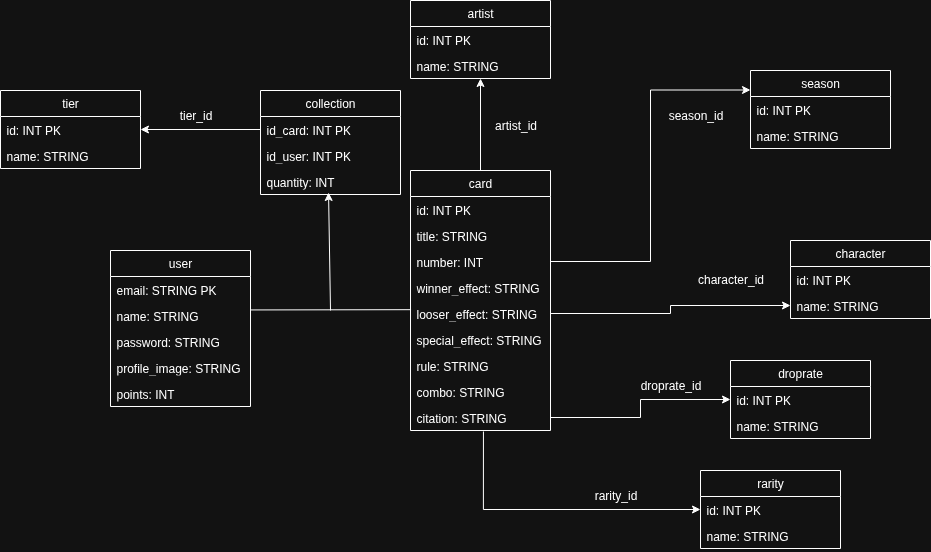

The diagram above was exported from draw.io. Its source (the exported page's mxGraphModel, read from the mxfile embedded in the PNG):
<mxGraphModel dx="2253" dy="777" grid="1" gridSize="10" guides="1" tooltips="1" connect="1" arrows="1" fold="1" page="1" pageScale="1" pageWidth="827" pageHeight="1169" math="0" shadow="0">
  <root>
    <mxCell id="0" />
    <mxCell id="1" parent="0" />
    <mxCell id="bao-scZ2mfOTdxJ5jmmJ-70" value="" style="edgeStyle=orthogonalEdgeStyle;rounded=0;orthogonalLoop=1;jettySize=auto;html=1;entryX=0.5;entryY=1;entryDx=0;entryDy=0;entryPerimeter=0;" parent="1" source="bao-scZ2mfOTdxJ5jmmJ-5" target="bao-scZ2mfOTdxJ5jmmJ-21" edge="1">
      <mxGeometry relative="1" as="geometry" />
    </mxCell>
    <mxCell id="bao-scZ2mfOTdxJ5jmmJ-5" value="card" style="swimlane;fontStyle=0;childLayout=stackLayout;horizontal=1;startSize=26;fillColor=none;horizontalStack=0;resizeParent=1;resizeParentMax=0;resizeLast=0;collapsible=1;marginBottom=0;whiteSpace=wrap;html=1;" parent="1" vertex="1">
      <mxGeometry x="-100" y="430" width="140" height="260" as="geometry" />
    </mxCell>
    <mxCell id="bao-scZ2mfOTdxJ5jmmJ-6" value="id: INT PK" style="text;strokeColor=none;fillColor=none;align=left;verticalAlign=top;spacingLeft=4;spacingRight=4;overflow=hidden;rotatable=0;points=[[0,0.5],[1,0.5]];portConstraint=eastwest;whiteSpace=wrap;html=1;" parent="bao-scZ2mfOTdxJ5jmmJ-5" vertex="1">
      <mxGeometry y="26" width="140" height="26" as="geometry" />
    </mxCell>
    <mxCell id="bao-scZ2mfOTdxJ5jmmJ-35" value="title: STRING" style="text;strokeColor=none;fillColor=none;align=left;verticalAlign=top;spacingLeft=4;spacingRight=4;overflow=hidden;rotatable=0;points=[[0,0.5],[1,0.5]];portConstraint=eastwest;whiteSpace=wrap;html=1;" parent="bao-scZ2mfOTdxJ5jmmJ-5" vertex="1">
      <mxGeometry y="52" width="140" height="26" as="geometry" />
    </mxCell>
    <mxCell id="bao-scZ2mfOTdxJ5jmmJ-8" value="number: INT" style="text;strokeColor=none;fillColor=none;align=left;verticalAlign=top;spacingLeft=4;spacingRight=4;overflow=hidden;rotatable=0;points=[[0,0.5],[1,0.5]];portConstraint=eastwest;whiteSpace=wrap;html=1;" parent="bao-scZ2mfOTdxJ5jmmJ-5" vertex="1">
      <mxGeometry y="78" width="140" height="26" as="geometry" />
    </mxCell>
    <mxCell id="bao-scZ2mfOTdxJ5jmmJ-13" value="winner_effect: STRING" style="text;strokeColor=none;fillColor=none;align=left;verticalAlign=top;spacingLeft=4;spacingRight=4;overflow=hidden;rotatable=0;points=[[0,0.5],[1,0.5]];portConstraint=eastwest;whiteSpace=wrap;html=1;" parent="bao-scZ2mfOTdxJ5jmmJ-5" vertex="1">
      <mxGeometry y="104" width="140" height="26" as="geometry" />
    </mxCell>
    <mxCell id="bao-scZ2mfOTdxJ5jmmJ-14" value="looser_effect: STRING" style="text;strokeColor=none;fillColor=none;align=left;verticalAlign=top;spacingLeft=4;spacingRight=4;overflow=hidden;rotatable=0;points=[[0,0.5],[1,0.5]];portConstraint=eastwest;whiteSpace=wrap;html=1;" parent="bao-scZ2mfOTdxJ5jmmJ-5" vertex="1">
      <mxGeometry y="130" width="140" height="26" as="geometry" />
    </mxCell>
    <mxCell id="bao-scZ2mfOTdxJ5jmmJ-15" value="special_effect: STRING" style="text;strokeColor=none;fillColor=none;align=left;verticalAlign=top;spacingLeft=4;spacingRight=4;overflow=hidden;rotatable=0;points=[[0,0.5],[1,0.5]];portConstraint=eastwest;whiteSpace=wrap;html=1;" parent="bao-scZ2mfOTdxJ5jmmJ-5" vertex="1">
      <mxGeometry y="156" width="140" height="26" as="geometry" />
    </mxCell>
    <mxCell id="bao-scZ2mfOTdxJ5jmmJ-16" value="rule: STRING" style="text;strokeColor=none;fillColor=none;align=left;verticalAlign=top;spacingLeft=4;spacingRight=4;overflow=hidden;rotatable=0;points=[[0,0.5],[1,0.5]];portConstraint=eastwest;whiteSpace=wrap;html=1;" parent="bao-scZ2mfOTdxJ5jmmJ-5" vertex="1">
      <mxGeometry y="182" width="140" height="26" as="geometry" />
    </mxCell>
    <mxCell id="bao-scZ2mfOTdxJ5jmmJ-17" value="combo: STRING" style="text;strokeColor=none;fillColor=none;align=left;verticalAlign=top;spacingLeft=4;spacingRight=4;overflow=hidden;rotatable=0;points=[[0,0.5],[1,0.5]];portConstraint=eastwest;whiteSpace=wrap;html=1;" parent="bao-scZ2mfOTdxJ5jmmJ-5" vertex="1">
      <mxGeometry y="208" width="140" height="26" as="geometry" />
    </mxCell>
    <mxCell id="bao-scZ2mfOTdxJ5jmmJ-18" value="citation: STRING" style="text;strokeColor=none;fillColor=none;align=left;verticalAlign=top;spacingLeft=4;spacingRight=4;overflow=hidden;rotatable=0;points=[[0,0.5],[1,0.5]];portConstraint=eastwest;whiteSpace=wrap;html=1;" parent="bao-scZ2mfOTdxJ5jmmJ-5" vertex="1">
      <mxGeometry y="234" width="140" height="26" as="geometry" />
    </mxCell>
    <mxCell id="bao-scZ2mfOTdxJ5jmmJ-19" value="artist" style="swimlane;fontStyle=0;childLayout=stackLayout;horizontal=1;startSize=26;fillColor=none;horizontalStack=0;resizeParent=1;resizeParentMax=0;resizeLast=0;collapsible=1;marginBottom=0;whiteSpace=wrap;html=1;" parent="1" vertex="1">
      <mxGeometry x="-100" y="260" width="140" height="78" as="geometry" />
    </mxCell>
    <mxCell id="bao-scZ2mfOTdxJ5jmmJ-20" value="id: INT PK" style="text;strokeColor=none;fillColor=none;align=left;verticalAlign=top;spacingLeft=4;spacingRight=4;overflow=hidden;rotatable=0;points=[[0,0.5],[1,0.5]];portConstraint=eastwest;whiteSpace=wrap;html=1;" parent="bao-scZ2mfOTdxJ5jmmJ-19" vertex="1">
      <mxGeometry y="26" width="140" height="26" as="geometry" />
    </mxCell>
    <mxCell id="bao-scZ2mfOTdxJ5jmmJ-21" value="name: STRING" style="text;strokeColor=none;fillColor=none;align=left;verticalAlign=top;spacingLeft=4;spacingRight=4;overflow=hidden;rotatable=0;points=[[0,0.5],[1,0.5]];portConstraint=eastwest;whiteSpace=wrap;html=1;" parent="bao-scZ2mfOTdxJ5jmmJ-19" vertex="1">
      <mxGeometry y="52" width="140" height="26" as="geometry" />
    </mxCell>
    <mxCell id="bao-scZ2mfOTdxJ5jmmJ-37" value="artist_id" style="text;html=1;align=center;verticalAlign=middle;resizable=0;points=[];autosize=1;strokeColor=none;fillColor=none;" parent="1" vertex="1">
      <mxGeometry x="-30" y="370" width="70" height="30" as="geometry" />
    </mxCell>
    <mxCell id="bao-scZ2mfOTdxJ5jmmJ-38" value="season" style="swimlane;fontStyle=0;childLayout=stackLayout;horizontal=1;startSize=26;fillColor=none;horizontalStack=0;resizeParent=1;resizeParentMax=0;resizeLast=0;collapsible=1;marginBottom=0;whiteSpace=wrap;html=1;" parent="1" vertex="1">
      <mxGeometry x="240" y="330" width="140" height="78" as="geometry" />
    </mxCell>
    <mxCell id="bao-scZ2mfOTdxJ5jmmJ-39" value="id: INT PK" style="text;strokeColor=none;fillColor=none;align=left;verticalAlign=top;spacingLeft=4;spacingRight=4;overflow=hidden;rotatable=0;points=[[0,0.5],[1,0.5]];portConstraint=eastwest;whiteSpace=wrap;html=1;" parent="bao-scZ2mfOTdxJ5jmmJ-38" vertex="1">
      <mxGeometry y="26" width="140" height="26" as="geometry" />
    </mxCell>
    <mxCell id="bao-scZ2mfOTdxJ5jmmJ-40" value="name: STRING" style="text;strokeColor=none;fillColor=none;align=left;verticalAlign=top;spacingLeft=4;spacingRight=4;overflow=hidden;rotatable=0;points=[[0,0.5],[1,0.5]];portConstraint=eastwest;whiteSpace=wrap;html=1;" parent="bao-scZ2mfOTdxJ5jmmJ-38" vertex="1">
      <mxGeometry y="52" width="140" height="26" as="geometry" />
    </mxCell>
    <mxCell id="bao-scZ2mfOTdxJ5jmmJ-41" value="" style="edgeStyle=orthogonalEdgeStyle;rounded=0;orthogonalLoop=1;jettySize=auto;html=1;entryX=0;entryY=0.25;entryDx=0;entryDy=0;exitX=1;exitY=0.5;exitDx=0;exitDy=0;" parent="1" source="bao-scZ2mfOTdxJ5jmmJ-8" target="bao-scZ2mfOTdxJ5jmmJ-38" edge="1">
      <mxGeometry relative="1" as="geometry">
        <mxPoint x="-180" y="437" as="sourcePoint" />
        <mxPoint x="20" y="463" as="targetPoint" />
      </mxGeometry>
    </mxCell>
    <mxCell id="bao-scZ2mfOTdxJ5jmmJ-43" value="season_id" style="text;html=1;align=center;verticalAlign=middle;resizable=0;points=[];autosize=1;strokeColor=none;fillColor=none;" parent="1" vertex="1">
      <mxGeometry x="145" y="360" width="80" height="30" as="geometry" />
    </mxCell>
    <mxCell id="bao-scZ2mfOTdxJ5jmmJ-44" value="character" style="swimlane;fontStyle=0;childLayout=stackLayout;horizontal=1;startSize=26;fillColor=none;horizontalStack=0;resizeParent=1;resizeParentMax=0;resizeLast=0;collapsible=1;marginBottom=0;whiteSpace=wrap;html=1;" parent="1" vertex="1">
      <mxGeometry x="280" y="500" width="140" height="78" as="geometry" />
    </mxCell>
    <mxCell id="bao-scZ2mfOTdxJ5jmmJ-45" value="id: INT PK" style="text;strokeColor=none;fillColor=none;align=left;verticalAlign=top;spacingLeft=4;spacingRight=4;overflow=hidden;rotatable=0;points=[[0,0.5],[1,0.5]];portConstraint=eastwest;whiteSpace=wrap;html=1;" parent="bao-scZ2mfOTdxJ5jmmJ-44" vertex="1">
      <mxGeometry y="26" width="140" height="26" as="geometry" />
    </mxCell>
    <mxCell id="bao-scZ2mfOTdxJ5jmmJ-46" value="name: STRING" style="text;strokeColor=none;fillColor=none;align=left;verticalAlign=top;spacingLeft=4;spacingRight=4;overflow=hidden;rotatable=0;points=[[0,0.5],[1,0.5]];portConstraint=eastwest;whiteSpace=wrap;html=1;" parent="bao-scZ2mfOTdxJ5jmmJ-44" vertex="1">
      <mxGeometry y="52" width="140" height="26" as="geometry" />
    </mxCell>
    <mxCell id="bao-scZ2mfOTdxJ5jmmJ-47" value="" style="edgeStyle=orthogonalEdgeStyle;rounded=0;orthogonalLoop=1;jettySize=auto;html=1;entryX=0;entryY=0.5;entryDx=0;entryDy=0;exitX=1;exitY=0.5;exitDx=0;exitDy=0;" parent="1" source="bao-scZ2mfOTdxJ5jmmJ-14" target="bao-scZ2mfOTdxJ5jmmJ-46" edge="1">
      <mxGeometry relative="1" as="geometry" />
    </mxCell>
    <mxCell id="bao-scZ2mfOTdxJ5jmmJ-48" value="character_id" style="text;html=1;align=center;verticalAlign=middle;resizable=0;points=[];autosize=1;strokeColor=none;fillColor=none;" parent="1" vertex="1">
      <mxGeometry x="175" y="524" width="90" height="30" as="geometry" />
    </mxCell>
    <mxCell id="bao-scZ2mfOTdxJ5jmmJ-49" value="droprate" style="swimlane;fontStyle=0;childLayout=stackLayout;horizontal=1;startSize=26;fillColor=none;horizontalStack=0;resizeParent=1;resizeParentMax=0;resizeLast=0;collapsible=1;marginBottom=0;whiteSpace=wrap;html=1;" parent="1" vertex="1">
      <mxGeometry x="220" y="620" width="140" height="78" as="geometry" />
    </mxCell>
    <mxCell id="bao-scZ2mfOTdxJ5jmmJ-50" value="id: INT PK" style="text;strokeColor=none;fillColor=none;align=left;verticalAlign=top;spacingLeft=4;spacingRight=4;overflow=hidden;rotatable=0;points=[[0,0.5],[1,0.5]];portConstraint=eastwest;whiteSpace=wrap;html=1;" parent="bao-scZ2mfOTdxJ5jmmJ-49" vertex="1">
      <mxGeometry y="26" width="140" height="26" as="geometry" />
    </mxCell>
    <mxCell id="bao-scZ2mfOTdxJ5jmmJ-51" value="name: STRING" style="text;strokeColor=none;fillColor=none;align=left;verticalAlign=top;spacingLeft=4;spacingRight=4;overflow=hidden;rotatable=0;points=[[0,0.5],[1,0.5]];portConstraint=eastwest;whiteSpace=wrap;html=1;" parent="bao-scZ2mfOTdxJ5jmmJ-49" vertex="1">
      <mxGeometry y="52" width="140" height="26" as="geometry" />
    </mxCell>
    <mxCell id="bao-scZ2mfOTdxJ5jmmJ-52" value="" style="edgeStyle=orthogonalEdgeStyle;rounded=0;orthogonalLoop=1;jettySize=auto;html=1;" parent="1" source="bao-scZ2mfOTdxJ5jmmJ-18" target="bao-scZ2mfOTdxJ5jmmJ-50" edge="1">
      <mxGeometry relative="1" as="geometry" />
    </mxCell>
    <mxCell id="bao-scZ2mfOTdxJ5jmmJ-53" value="droprate_id" style="text;html=1;align=center;verticalAlign=middle;resizable=0;points=[];autosize=1;strokeColor=none;fillColor=none;" parent="1" vertex="1">
      <mxGeometry x="120" y="630" width="80" height="30" as="geometry" />
    </mxCell>
    <mxCell id="bao-scZ2mfOTdxJ5jmmJ-54" value="rarity" style="swimlane;fontStyle=0;childLayout=stackLayout;horizontal=1;startSize=26;fillColor=none;horizontalStack=0;resizeParent=1;resizeParentMax=0;resizeLast=0;collapsible=1;marginBottom=0;whiteSpace=wrap;html=1;" parent="1" vertex="1">
      <mxGeometry x="190" y="730" width="140" height="78" as="geometry" />
    </mxCell>
    <mxCell id="bao-scZ2mfOTdxJ5jmmJ-55" value="id: INT PK" style="text;strokeColor=none;fillColor=none;align=left;verticalAlign=top;spacingLeft=4;spacingRight=4;overflow=hidden;rotatable=0;points=[[0,0.5],[1,0.5]];portConstraint=eastwest;whiteSpace=wrap;html=1;" parent="bao-scZ2mfOTdxJ5jmmJ-54" vertex="1">
      <mxGeometry y="26" width="140" height="26" as="geometry" />
    </mxCell>
    <mxCell id="bao-scZ2mfOTdxJ5jmmJ-56" value="name: STRING" style="text;strokeColor=none;fillColor=none;align=left;verticalAlign=top;spacingLeft=4;spacingRight=4;overflow=hidden;rotatable=0;points=[[0,0.5],[1,0.5]];portConstraint=eastwest;whiteSpace=wrap;html=1;" parent="bao-scZ2mfOTdxJ5jmmJ-54" vertex="1">
      <mxGeometry y="52" width="140" height="26" as="geometry" />
    </mxCell>
    <mxCell id="bao-scZ2mfOTdxJ5jmmJ-57" value="" style="edgeStyle=orthogonalEdgeStyle;rounded=0;orthogonalLoop=1;jettySize=auto;html=1;exitX=0.521;exitY=1.038;exitDx=0;exitDy=0;exitPerimeter=0;entryX=0;entryY=0.5;entryDx=0;entryDy=0;" parent="1" source="bao-scZ2mfOTdxJ5jmmJ-18" target="bao-scZ2mfOTdxJ5jmmJ-55" edge="1">
      <mxGeometry relative="1" as="geometry">
        <mxPoint x="-70" y="620" as="sourcePoint" />
        <mxPoint x="240" y="632" as="targetPoint" />
      </mxGeometry>
    </mxCell>
    <mxCell id="bao-scZ2mfOTdxJ5jmmJ-58" value="rarity_id" style="text;html=1;align=center;verticalAlign=middle;resizable=0;points=[];autosize=1;strokeColor=none;fillColor=none;" parent="1" vertex="1">
      <mxGeometry x="70" y="740" width="70" height="30" as="geometry" />
    </mxCell>
    <mxCell id="bao-scZ2mfOTdxJ5jmmJ-59" value="user" style="swimlane;fontStyle=0;childLayout=stackLayout;horizontal=1;startSize=26;fillColor=none;horizontalStack=0;resizeParent=1;resizeParentMax=0;resizeLast=0;collapsible=1;marginBottom=0;whiteSpace=wrap;html=1;" parent="1" vertex="1">
      <mxGeometry x="-400" y="510" width="140" height="156" as="geometry" />
    </mxCell>
    <mxCell id="bao-scZ2mfOTdxJ5jmmJ-60" value="email: STRING PK" style="text;strokeColor=none;fillColor=none;align=left;verticalAlign=top;spacingLeft=4;spacingRight=4;overflow=hidden;rotatable=0;points=[[0,0.5],[1,0.5]];portConstraint=eastwest;whiteSpace=wrap;html=1;" parent="bao-scZ2mfOTdxJ5jmmJ-59" vertex="1">
      <mxGeometry y="26" width="140" height="26" as="geometry" />
    </mxCell>
    <mxCell id="bao-scZ2mfOTdxJ5jmmJ-61" value="name: STRING" style="text;strokeColor=none;fillColor=none;align=left;verticalAlign=top;spacingLeft=4;spacingRight=4;overflow=hidden;rotatable=0;points=[[0,0.5],[1,0.5]];portConstraint=eastwest;whiteSpace=wrap;html=1;" parent="bao-scZ2mfOTdxJ5jmmJ-59" vertex="1">
      <mxGeometry y="52" width="140" height="26" as="geometry" />
    </mxCell>
    <mxCell id="bao-scZ2mfOTdxJ5jmmJ-62" value="password: STRING" style="text;strokeColor=none;fillColor=none;align=left;verticalAlign=top;spacingLeft=4;spacingRight=4;overflow=hidden;rotatable=0;points=[[0,0.5],[1,0.5]];portConstraint=eastwest;whiteSpace=wrap;html=1;" parent="bao-scZ2mfOTdxJ5jmmJ-59" vertex="1">
      <mxGeometry y="78" width="140" height="26" as="geometry" />
    </mxCell>
    <mxCell id="bao-scZ2mfOTdxJ5jmmJ-63" value="profile_image: STRING" style="text;strokeColor=none;fillColor=none;align=left;verticalAlign=top;spacingLeft=4;spacingRight=4;overflow=hidden;rotatable=0;points=[[0,0.5],[1,0.5]];portConstraint=eastwest;whiteSpace=wrap;html=1;" parent="bao-scZ2mfOTdxJ5jmmJ-59" vertex="1">
      <mxGeometry y="104" width="140" height="26" as="geometry" />
    </mxCell>
    <mxCell id="stoe__0u4PQdWyUTuiRy-1" value="points: INT" style="text;strokeColor=none;fillColor=none;align=left;verticalAlign=top;spacingLeft=4;spacingRight=4;overflow=hidden;rotatable=0;points=[[0,0.5],[1,0.5]];portConstraint=eastwest;whiteSpace=wrap;html=1;" vertex="1" parent="bao-scZ2mfOTdxJ5jmmJ-59">
      <mxGeometry y="130" width="140" height="26" as="geometry" />
    </mxCell>
    <mxCell id="bao-scZ2mfOTdxJ5jmmJ-64" value="collection" style="swimlane;fontStyle=0;childLayout=stackLayout;horizontal=1;startSize=26;fillColor=none;horizontalStack=0;resizeParent=1;resizeParentMax=0;resizeLast=0;collapsible=1;marginBottom=0;whiteSpace=wrap;html=1;" parent="1" vertex="1">
      <mxGeometry x="-250" y="350" width="140" height="104" as="geometry" />
    </mxCell>
    <mxCell id="bao-scZ2mfOTdxJ5jmmJ-65" value="id_card: INT PK" style="text;strokeColor=none;fillColor=none;align=left;verticalAlign=top;spacingLeft=4;spacingRight=4;overflow=hidden;rotatable=0;points=[[0,0.5],[1,0.5]];portConstraint=eastwest;whiteSpace=wrap;html=1;" parent="bao-scZ2mfOTdxJ5jmmJ-64" vertex="1">
      <mxGeometry y="26" width="140" height="26" as="geometry" />
    </mxCell>
    <mxCell id="bao-scZ2mfOTdxJ5jmmJ-66" value="id_user: INT PK" style="text;strokeColor=none;fillColor=none;align=left;verticalAlign=top;spacingLeft=4;spacingRight=4;overflow=hidden;rotatable=0;points=[[0,0.5],[1,0.5]];portConstraint=eastwest;whiteSpace=wrap;html=1;" parent="bao-scZ2mfOTdxJ5jmmJ-64" vertex="1">
      <mxGeometry y="52" width="140" height="26" as="geometry" />
    </mxCell>
    <mxCell id="bao-scZ2mfOTdxJ5jmmJ-67" value="quantity: INT" style="text;strokeColor=none;fillColor=none;align=left;verticalAlign=top;spacingLeft=4;spacingRight=4;overflow=hidden;rotatable=0;points=[[0,0.5],[1,0.5]];portConstraint=eastwest;whiteSpace=wrap;html=1;" parent="bao-scZ2mfOTdxJ5jmmJ-64" vertex="1">
      <mxGeometry y="78" width="140" height="26" as="geometry" />
    </mxCell>
    <mxCell id="bao-scZ2mfOTdxJ5jmmJ-71" value="" style="endArrow=none;html=1;rounded=0;exitX=1.002;exitY=0.286;exitDx=0;exitDy=0;entryX=0.004;entryY=0.353;entryDx=0;entryDy=0;exitPerimeter=0;entryPerimeter=0;" parent="1" source="bao-scZ2mfOTdxJ5jmmJ-61" target="bao-scZ2mfOTdxJ5jmmJ-14" edge="1">
      <mxGeometry width="50" height="50" relative="1" as="geometry">
        <mxPoint x="-30" y="680" as="sourcePoint" />
        <mxPoint x="20" y="630" as="targetPoint" />
      </mxGeometry>
    </mxCell>
    <mxCell id="bao-scZ2mfOTdxJ5jmmJ-72" value="" style="endArrow=classic;html=1;rounded=0;entryX=0.486;entryY=0.923;entryDx=0;entryDy=0;entryPerimeter=0;" parent="1" target="bao-scZ2mfOTdxJ5jmmJ-67" edge="1">
      <mxGeometry width="50" height="50" relative="1" as="geometry">
        <mxPoint x="-180" y="570" as="sourcePoint" />
        <mxPoint x="20" y="630" as="targetPoint" />
      </mxGeometry>
    </mxCell>
    <mxCell id="bao-scZ2mfOTdxJ5jmmJ-73" value="tier" style="swimlane;fontStyle=0;childLayout=stackLayout;horizontal=1;startSize=26;fillColor=none;horizontalStack=0;resizeParent=1;resizeParentMax=0;resizeLast=0;collapsible=1;marginBottom=0;whiteSpace=wrap;html=1;" parent="1" vertex="1">
      <mxGeometry x="-510" y="350" width="140" height="78" as="geometry" />
    </mxCell>
    <mxCell id="bao-scZ2mfOTdxJ5jmmJ-74" value="id: INT PK" style="text;strokeColor=none;fillColor=none;align=left;verticalAlign=top;spacingLeft=4;spacingRight=4;overflow=hidden;rotatable=0;points=[[0,0.5],[1,0.5]];portConstraint=eastwest;whiteSpace=wrap;html=1;" parent="bao-scZ2mfOTdxJ5jmmJ-73" vertex="1">
      <mxGeometry y="26" width="140" height="26" as="geometry" />
    </mxCell>
    <mxCell id="bao-scZ2mfOTdxJ5jmmJ-75" value="name: STRING" style="text;strokeColor=none;fillColor=none;align=left;verticalAlign=top;spacingLeft=4;spacingRight=4;overflow=hidden;rotatable=0;points=[[0,0.5],[1,0.5]];portConstraint=eastwest;whiteSpace=wrap;html=1;" parent="bao-scZ2mfOTdxJ5jmmJ-73" vertex="1">
      <mxGeometry y="52" width="140" height="26" as="geometry" />
    </mxCell>
    <mxCell id="bao-scZ2mfOTdxJ5jmmJ-78" value="" style="edgeStyle=orthogonalEdgeStyle;rounded=0;orthogonalLoop=1;jettySize=auto;html=1;entryX=1;entryY=0.5;entryDx=0;entryDy=0;" parent="1" source="bao-scZ2mfOTdxJ5jmmJ-65" target="bao-scZ2mfOTdxJ5jmmJ-74" edge="1">
      <mxGeometry relative="1" as="geometry" />
    </mxCell>
    <mxCell id="bao-scZ2mfOTdxJ5jmmJ-79" value="tier_id" style="text;html=1;align=center;verticalAlign=middle;resizable=0;points=[];autosize=1;strokeColor=none;fillColor=none;" parent="1" vertex="1">
      <mxGeometry x="-345" y="360" width="60" height="30" as="geometry" />
    </mxCell>
  </root>
</mxGraphModel>